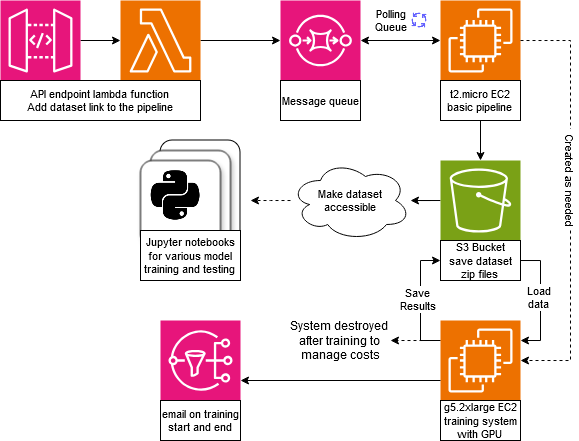

The diagram above was exported from draw.io. Its source (the exported page's mxGraphModel, read from the mxfile embedded in the PNG):
<mxGraphModel dx="1336" dy="763" grid="1" gridSize="10" guides="1" tooltips="1" connect="1" arrows="1" fold="1" page="1" pageScale="1" pageWidth="1169" pageHeight="827" math="0" shadow="0">
  <root>
    <mxCell id="0" />
    <mxCell id="1" parent="0" />
    <mxCell id="3jRWgdW5cT0RjSId-i89-4" value="" style="rounded=1;whiteSpace=wrap;html=1;shadow=0;fontSize=11;" parent="1" vertex="1">
      <mxGeometry x="240" y="420" width="80" height="106" as="geometry" />
    </mxCell>
    <mxCell id="3jRWgdW5cT0RjSId-i89-3" value="" style="rounded=1;whiteSpace=wrap;html=1;shadow=1;fontSize=11;" parent="1" vertex="1">
      <mxGeometry x="230" y="430" width="80" height="120" as="geometry" />
    </mxCell>
    <mxCell id="3jRWgdW5cT0RjSId-i89-2" value="" style="rounded=1;whiteSpace=wrap;html=1;shadow=1;fontSize=11;" parent="1" vertex="1">
      <mxGeometry x="220" y="440" width="80" height="86" as="geometry" />
    </mxCell>
    <mxCell id="ELoNYVtHwNkijda413OQ-14" value="" style="edgeStyle=orthogonalEdgeStyle;rounded=0;orthogonalLoop=1;jettySize=auto;html=1;fontSize=11;" parent="1" source="ELoNYVtHwNkijda413OQ-1" target="ELoNYVtHwNkijda413OQ-2" edge="1">
      <mxGeometry relative="1" as="geometry" />
    </mxCell>
    <mxCell id="ELoNYVtHwNkijda413OQ-1" value="" style="sketch=0;points=[[0,0,0],[0.25,0,0],[0.5,0,0],[0.75,0,0],[1,0,0],[0,1,0],[0.25,1,0],[0.5,1,0],[0.75,1,0],[1,1,0],[0,0.25,0],[0,0.5,0],[0,0.75,0],[1,0.25,0],[1,0.5,0],[1,0.75,0]];outlineConnect=0;fontColor=#232F3E;fillColor=#E7157B;strokeColor=#ffffff;dashed=0;verticalLabelPosition=bottom;verticalAlign=top;align=center;html=1;fontSize=11;fontStyle=0;aspect=fixed;shape=mxgraph.aws4.resourceIcon;resIcon=mxgraph.aws4.api_gateway;" parent="1" vertex="1">
      <mxGeometry x="80" y="280" width="80" height="80" as="geometry" />
    </mxCell>
    <mxCell id="ELoNYVtHwNkijda413OQ-15" value="" style="edgeStyle=orthogonalEdgeStyle;rounded=0;orthogonalLoop=1;jettySize=auto;html=1;fontSize=11;" parent="1" source="ELoNYVtHwNkijda413OQ-2" target="ELoNYVtHwNkijda413OQ-3" edge="1">
      <mxGeometry relative="1" as="geometry" />
    </mxCell>
    <mxCell id="ELoNYVtHwNkijda413OQ-2" value="" style="sketch=0;points=[[0,0,0],[0.25,0,0],[0.5,0,0],[0.75,0,0],[1,0,0],[0,1,0],[0.25,1,0],[0.5,1,0],[0.75,1,0],[1,1,0],[0,0.25,0],[0,0.5,0],[0,0.75,0],[1,0.25,0],[1,0.5,0],[1,0.75,0]];outlineConnect=0;fontColor=#232F3E;fillColor=#ED7100;strokeColor=#ffffff;dashed=0;verticalLabelPosition=bottom;verticalAlign=top;align=center;html=1;fontSize=11;fontStyle=0;aspect=fixed;shape=mxgraph.aws4.resourceIcon;resIcon=mxgraph.aws4.lambda;" parent="1" vertex="1">
      <mxGeometry x="200" y="280" width="80" height="80" as="geometry" />
    </mxCell>
    <mxCell id="ELoNYVtHwNkijda413OQ-3" value="" style="sketch=0;points=[[0,0,0],[0.25,0,0],[0.5,0,0],[0.75,0,0],[1,0,0],[0,1,0],[0.25,1,0],[0.5,1,0],[0.75,1,0],[1,1,0],[0,0.25,0],[0,0.5,0],[0,0.75,0],[1,0.25,0],[1,0.5,0],[1,0.75,0]];outlineConnect=0;fontColor=#232F3E;fillColor=#E7157B;strokeColor=#ffffff;dashed=0;verticalLabelPosition=bottom;verticalAlign=top;align=center;html=1;fontSize=11;fontStyle=0;aspect=fixed;shape=mxgraph.aws4.resourceIcon;resIcon=mxgraph.aws4.sqs;" parent="1" vertex="1">
      <mxGeometry x="360" y="280" width="80" height="80" as="geometry" />
    </mxCell>
    <mxCell id="ELoNYVtHwNkijda413OQ-23" value="" style="edgeStyle=orthogonalEdgeStyle;rounded=0;orthogonalLoop=1;jettySize=auto;html=1;fontSize=11;" parent="1" source="ELoNYVtHwNkijda413OQ-4" target="ELoNYVtHwNkijda413OQ-22" edge="1">
      <mxGeometry relative="1" as="geometry" />
    </mxCell>
    <mxCell id="ELoNYVtHwNkijda413OQ-4" value="" style="sketch=0;points=[[0,0,0],[0.25,0,0],[0.5,0,0],[0.75,0,0],[1,0,0],[0,1,0],[0.25,1,0],[0.5,1,0],[0.75,1,0],[1,1,0],[0,0.25,0],[0,0.5,0],[0,0.75,0],[1,0.25,0],[1,0.5,0],[1,0.75,0]];outlineConnect=0;fontColor=#232F3E;fillColor=#7AA116;strokeColor=#ffffff;dashed=0;verticalLabelPosition=bottom;verticalAlign=top;align=center;html=1;fontSize=11;fontStyle=0;aspect=fixed;shape=mxgraph.aws4.resourceIcon;resIcon=mxgraph.aws4.s3;" parent="1" vertex="1">
      <mxGeometry x="520" y="440" width="80" height="80" as="geometry" />
    </mxCell>
    <mxCell id="ELoNYVtHwNkijda413OQ-20" value="" style="edgeStyle=orthogonalEdgeStyle;rounded=0;orthogonalLoop=1;jettySize=auto;html=1;fontSize=11;" parent="1" source="ELoNYVtHwNkijda413OQ-5" target="ELoNYVtHwNkijda413OQ-4" edge="1">
      <mxGeometry relative="1" as="geometry" />
    </mxCell>
    <mxCell id="ELoNYVtHwNkijda413OQ-39" style="edgeStyle=orthogonalEdgeStyle;rounded=0;orthogonalLoop=1;jettySize=auto;html=1;fontSize=11;startArrow=classic;startFill=1;" parent="1" source="ELoNYVtHwNkijda413OQ-5" target="ELoNYVtHwNkijda413OQ-3" edge="1">
      <mxGeometry relative="1" as="geometry" />
    </mxCell>
    <mxCell id="ELoNYVtHwNkijda413OQ-5" value="" style="sketch=0;points=[[0,0,0],[0.25,0,0],[0.5,0,0],[0.75,0,0],[1,0,0],[0,1,0],[0.25,1,0],[0.5,1,0],[0.75,1,0],[1,1,0],[0,0.25,0],[0,0.5,0],[0,0.75,0],[1,0.25,0],[1,0.5,0],[1,0.75,0]];outlineConnect=0;fontColor=#232F3E;fillColor=#ED7100;strokeColor=#ffffff;dashed=0;verticalLabelPosition=bottom;verticalAlign=top;align=center;html=1;fontSize=11;fontStyle=0;aspect=fixed;shape=mxgraph.aws4.resourceIcon;resIcon=mxgraph.aws4.ec2;" parent="1" vertex="1">
      <mxGeometry x="520" y="280" width="80" height="80" as="geometry" />
    </mxCell>
    <mxCell id="ELoNYVtHwNkijda413OQ-10" value="&lt;div style=&quot;font-size: 11px;&quot;&gt;API endpoint lambda function&lt;/div&gt;&lt;div style=&quot;font-size: 11px;&quot;&gt;Add dataset link to the pipeline&lt;br style=&quot;font-size: 11px;&quot;&gt;&lt;/div&gt;" style="rounded=0;whiteSpace=wrap;html=1;fontSize=11;" parent="1" vertex="1">
      <mxGeometry x="80" y="360" width="200" height="40" as="geometry" />
    </mxCell>
    <mxCell id="ELoNYVtHwNkijda413OQ-11" value="Message queue" style="rounded=0;whiteSpace=wrap;html=1;fontSize=11;" parent="1" vertex="1">
      <mxGeometry x="360" y="360" width="80" height="40" as="geometry" />
    </mxCell>
    <mxCell id="ELoNYVtHwNkijda413OQ-12" value="&lt;div style=&quot;font-size: 11px;&quot;&gt;t2.micro EC2&lt;/div&gt;&lt;div style=&quot;font-size: 11px;&quot;&gt;basic pipeline&lt;br style=&quot;font-size: 11px;&quot;&gt;&lt;/div&gt;" style="rounded=0;whiteSpace=wrap;html=1;fontSize=11;" parent="1" vertex="1">
      <mxGeometry x="520" y="360" width="80" height="40" as="geometry" />
    </mxCell>
    <mxCell id="ELoNYVtHwNkijda413OQ-13" value="&lt;div style=&quot;font-size: 11px;&quot;&gt;S3 Bucket&lt;/div&gt;&lt;div style=&quot;font-size: 11px;&quot;&gt;save dataset zip files&lt;br style=&quot;font-size: 11px;&quot;&gt;&lt;/div&gt;" style="rounded=0;whiteSpace=wrap;html=1;fontSize=11;" parent="1" vertex="1">
      <mxGeometry x="520" y="520" width="80" height="40" as="geometry" />
    </mxCell>
    <mxCell id="ELoNYVtHwNkijda413OQ-17" value="&lt;div style=&quot;font-size: 11px;&quot;&gt;Polling&lt;/div&gt;&lt;div style=&quot;font-size: 11px;&quot;&gt;Queue&lt;br style=&quot;font-size: 11px;&quot;&gt;&lt;/div&gt;" style="text;html=1;align=center;verticalAlign=middle;resizable=0;points=[];autosize=1;strokeColor=none;fillColor=none;fontSize=11;" parent="1" vertex="1">
      <mxGeometry x="440" y="280" width="60" height="40" as="geometry" />
    </mxCell>
    <mxCell id="ELoNYVtHwNkijda413OQ-33" style="edgeStyle=orthogonalEdgeStyle;rounded=0;orthogonalLoop=1;jettySize=auto;html=1;strokeWidth=1;dashed=1;fontSize=11;" parent="1" source="ELoNYVtHwNkijda413OQ-22" edge="1">
      <mxGeometry relative="1" as="geometry">
        <mxPoint x="330" y="480" as="targetPoint" />
      </mxGeometry>
    </mxCell>
    <mxCell id="ELoNYVtHwNkijda413OQ-22" value="&lt;div style=&quot;font-size: 11px;&quot;&gt;Make dataset&lt;/div&gt;&lt;div style=&quot;font-size: 11px;&quot;&gt;accessible&lt;/div&gt;" style="ellipse;shape=cloud;whiteSpace=wrap;html=1;fontSize=11;" parent="1" vertex="1">
      <mxGeometry x="370" y="440" width="120" height="80" as="geometry" />
    </mxCell>
    <mxCell id="ELoNYVtHwNkijda413OQ-27" value="" style="shape=image;html=1;verticalAlign=top;verticalLabelPosition=bottom;labelBackgroundColor=#ffffff;imageAspect=0;aspect=fixed;image=https://cdn4.iconfinder.com/data/icons/scripting-and-programming-languages/512/Python_logo-128.png;fontSize=11;" parent="1" vertex="1">
      <mxGeometry x="230" y="450" width="50" height="50" as="geometry" />
    </mxCell>
    <mxCell id="ELoNYVtHwNkijda413OQ-31" value="&lt;font style=&quot;font-size: 11px;&quot;&gt;Jupyter notebooks for various model training and testing&lt;br style=&quot;font-size: 11px;&quot;&gt;&lt;/font&gt;" style="rounded=0;whiteSpace=wrap;html=1;shadow=0;fontSize=11;" parent="1" vertex="1">
      <mxGeometry x="220" y="510" width="100" height="50" as="geometry" />
    </mxCell>
    <mxCell id="ELoNYVtHwNkijda413OQ-36" value="" style="shape=image;html=1;verticalAlign=top;verticalLabelPosition=bottom;labelBackgroundColor=#ffffff;imageAspect=0;aspect=fixed;image=https://cdn1.iconfinder.com/data/icons/unicons-line-vol-5/24/process-128.png;fontSize=11;" parent="1" vertex="1">
      <mxGeometry x="490" y="291" width="18" height="18" as="geometry" />
    </mxCell>
    <mxCell id="F2FZLg9YMvwAdGjcNK9j-21" style="edgeStyle=orthogonalEdgeStyle;rounded=0;orthogonalLoop=1;jettySize=auto;html=1;exitX=0;exitY=0.25;exitDx=0;exitDy=0;exitPerimeter=0;dashed=1;" edge="1" parent="1" source="F2FZLg9YMvwAdGjcNK9j-1">
      <mxGeometry relative="1" as="geometry">
        <mxPoint x="470" y="620" as="targetPoint" />
      </mxGeometry>
    </mxCell>
    <mxCell id="F2FZLg9YMvwAdGjcNK9j-24" style="edgeStyle=orthogonalEdgeStyle;rounded=0;orthogonalLoop=1;jettySize=auto;html=1;exitX=0;exitY=0.25;exitDx=0;exitDy=0;exitPerimeter=0;entryX=0;entryY=0.5;entryDx=0;entryDy=0;" edge="1" parent="1" source="F2FZLg9YMvwAdGjcNK9j-1" target="ELoNYVtHwNkijda413OQ-13">
      <mxGeometry relative="1" as="geometry" />
    </mxCell>
    <mxCell id="F2FZLg9YMvwAdGjcNK9j-26" value="&lt;div&gt;Save&lt;/div&gt;&lt;div&gt;Results&lt;br&gt;&lt;/div&gt;" style="edgeLabel;html=1;align=center;verticalAlign=middle;resizable=0;points=[];" vertex="1" connectable="0" parent="F2FZLg9YMvwAdGjcNK9j-24">
      <mxGeometry x="0.0191" y="3" relative="1" as="geometry">
        <mxPoint as="offset" />
      </mxGeometry>
    </mxCell>
    <mxCell id="F2FZLg9YMvwAdGjcNK9j-1" value="" style="sketch=0;points=[[0,0,0],[0.25,0,0],[0.5,0,0],[0.75,0,0],[1,0,0],[0,1,0],[0.25,1,0],[0.5,1,0],[0.75,1,0],[1,1,0],[0,0.25,0],[0,0.5,0],[0,0.75,0],[1,0.25,0],[1,0.5,0],[1,0.75,0]];outlineConnect=0;fontColor=#232F3E;fillColor=#ED7100;strokeColor=#ffffff;dashed=0;verticalLabelPosition=bottom;verticalAlign=top;align=center;html=1;fontSize=11;fontStyle=0;aspect=fixed;shape=mxgraph.aws4.resourceIcon;resIcon=mxgraph.aws4.ec2;" vertex="1" parent="1">
      <mxGeometry x="520" y="600" width="80" height="80" as="geometry" />
    </mxCell>
    <mxCell id="F2FZLg9YMvwAdGjcNK9j-2" value="g5.2xlarge EC2&lt;div style=&quot;font-size: 11px;&quot;&gt;training system with GPU&lt;br style=&quot;font-size: 11px;&quot;&gt;&lt;/div&gt;" style="rounded=0;whiteSpace=wrap;html=1;fontSize=11;" vertex="1" parent="1">
      <mxGeometry x="520" y="680" width="80" height="40" as="geometry" />
    </mxCell>
    <mxCell id="F2FZLg9YMvwAdGjcNK9j-4" style="edgeStyle=orthogonalEdgeStyle;rounded=0;orthogonalLoop=1;jettySize=auto;html=1;entryX=1;entryY=0.5;entryDx=0;entryDy=0;entryPerimeter=0;dashed=1;" edge="1" parent="1" source="ELoNYVtHwNkijda413OQ-5" target="F2FZLg9YMvwAdGjcNK9j-1">
      <mxGeometry relative="1" as="geometry">
        <Array as="points">
          <mxPoint x="650" y="320" />
          <mxPoint x="650" y="640" />
        </Array>
      </mxGeometry>
    </mxCell>
    <mxCell id="F2FZLg9YMvwAdGjcNK9j-7" value="&amp;nbsp; Created as needed&amp;nbsp; " style="edgeLabel;html=1;align=center;verticalAlign=middle;resizable=0;points=[];rotation=90;" vertex="1" connectable="0" parent="F2FZLg9YMvwAdGjcNK9j-4">
      <mxGeometry x="-0.105" y="1" relative="1" as="geometry">
        <mxPoint as="offset" />
      </mxGeometry>
    </mxCell>
    <mxCell id="F2FZLg9YMvwAdGjcNK9j-10" value="&lt;div&gt;System destroyed&amp;nbsp;&lt;/div&gt;&lt;div&gt;after training to&amp;nbsp;&lt;/div&gt;&lt;div&gt;manage costs&lt;/div&gt;" style="text;html=1;align=center;verticalAlign=middle;resizable=0;points=[];autosize=1;strokeColor=none;fillColor=none;" vertex="1" parent="1">
      <mxGeometry x="360" y="590" width="120" height="60" as="geometry" />
    </mxCell>
    <mxCell id="F2FZLg9YMvwAdGjcNK9j-17" value="" style="sketch=0;points=[[0,0,0],[0.25,0,0],[0.5,0,0],[0.75,0,0],[1,0,0],[0,1,0],[0.25,1,0],[0.5,1,0],[0.75,1,0],[1,1,0],[0,0.25,0],[0,0.5,0],[0,0.75,0],[1,0.25,0],[1,0.5,0],[1,0.75,0]];outlineConnect=0;fontColor=#232F3E;fillColor=#E7157B;strokeColor=#ffffff;dashed=0;verticalLabelPosition=bottom;verticalAlign=top;align=center;html=1;fontSize=12;fontStyle=0;aspect=fixed;shape=mxgraph.aws4.resourceIcon;resIcon=mxgraph.aws4.sns;" vertex="1" parent="1">
      <mxGeometry x="240" y="600" width="80" height="80" as="geometry" />
    </mxCell>
    <mxCell id="F2FZLg9YMvwAdGjcNK9j-18" value="email on training start and end" style="rounded=0;whiteSpace=wrap;html=1;fontSize=11;" vertex="1" parent="1">
      <mxGeometry x="240" y="680" width="80" height="40" as="geometry" />
    </mxCell>
    <mxCell id="F2FZLg9YMvwAdGjcNK9j-19" style="edgeStyle=orthogonalEdgeStyle;rounded=0;orthogonalLoop=1;jettySize=auto;html=1;exitX=0;exitY=0.75;exitDx=0;exitDy=0;exitPerimeter=0;entryX=1;entryY=0.75;entryDx=0;entryDy=0;entryPerimeter=0;" edge="1" parent="1" source="F2FZLg9YMvwAdGjcNK9j-1" target="F2FZLg9YMvwAdGjcNK9j-17">
      <mxGeometry relative="1" as="geometry" />
    </mxCell>
    <mxCell id="F2FZLg9YMvwAdGjcNK9j-23" style="edgeStyle=orthogonalEdgeStyle;rounded=0;orthogonalLoop=1;jettySize=auto;html=1;entryX=1;entryY=0.25;entryDx=0;entryDy=0;entryPerimeter=0;" edge="1" parent="1" source="ELoNYVtHwNkijda413OQ-13" target="F2FZLg9YMvwAdGjcNK9j-1">
      <mxGeometry relative="1" as="geometry">
        <Array as="points">
          <mxPoint x="620" y="540" />
          <mxPoint x="620" y="620" />
        </Array>
      </mxGeometry>
    </mxCell>
    <mxCell id="F2FZLg9YMvwAdGjcNK9j-25" value="&lt;div&gt;Load&lt;/div&gt;&lt;div&gt;data&lt;br&gt;&lt;/div&gt;" style="edgeLabel;html=1;align=center;verticalAlign=middle;resizable=0;points=[];" vertex="1" connectable="0" parent="F2FZLg9YMvwAdGjcNK9j-23">
      <mxGeometry x="-0.0571" y="-2" relative="1" as="geometry">
        <mxPoint as="offset" />
      </mxGeometry>
    </mxCell>
  </root>
</mxGraphModel>